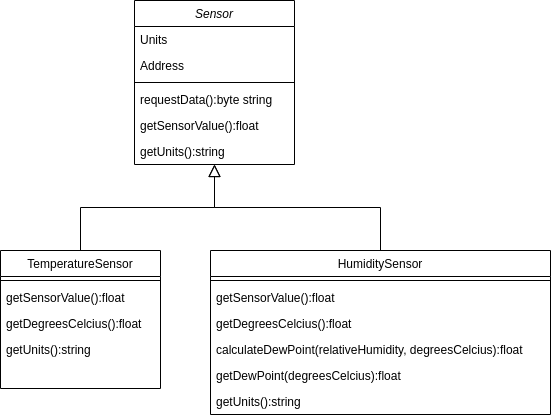

The diagram above was exported from draw.io. Its source (the exported page's mxGraphModel, read from the mxfile embedded in the PNG):
<mxGraphModel dx="1990" dy="1166" grid="1" gridSize="10" guides="1" tooltips="1" connect="1" arrows="1" fold="1" page="1" pageScale="1" pageWidth="827" pageHeight="1169" math="0" shadow="0">
  <root>
    <mxCell id="WIyWlLk6GJQsqaUBKTNV-0" />
    <mxCell id="WIyWlLk6GJQsqaUBKTNV-1" parent="WIyWlLk6GJQsqaUBKTNV-0" />
    <mxCell id="zkfFHV4jXpPFQw0GAbJ--0" value="Sensor" style="swimlane;fontStyle=2;align=center;verticalAlign=top;childLayout=stackLayout;horizontal=1;startSize=26;horizontalStack=0;resizeParent=1;resizeLast=0;collapsible=1;marginBottom=0;rounded=0;shadow=0;strokeWidth=1;" parent="WIyWlLk6GJQsqaUBKTNV-1" vertex="1">
      <mxGeometry x="254" y="110" width="160" height="164" as="geometry">
        <mxRectangle x="220" y="120" width="160" height="26" as="alternateBounds" />
      </mxGeometry>
    </mxCell>
    <mxCell id="zkfFHV4jXpPFQw0GAbJ--1" value="Units" style="text;align=left;verticalAlign=top;spacingLeft=4;spacingRight=4;overflow=hidden;rotatable=0;points=[[0,0.5],[1,0.5]];portConstraint=eastwest;" parent="zkfFHV4jXpPFQw0GAbJ--0" vertex="1">
      <mxGeometry y="26" width="160" height="26" as="geometry" />
    </mxCell>
    <mxCell id="zkfFHV4jXpPFQw0GAbJ--2" value="Address" style="text;align=left;verticalAlign=top;spacingLeft=4;spacingRight=4;overflow=hidden;rotatable=0;points=[[0,0.5],[1,0.5]];portConstraint=eastwest;rounded=0;shadow=0;html=0;" parent="zkfFHV4jXpPFQw0GAbJ--0" vertex="1">
      <mxGeometry y="52" width="160" height="26" as="geometry" />
    </mxCell>
    <mxCell id="zkfFHV4jXpPFQw0GAbJ--4" value="" style="line;html=1;strokeWidth=1;align=left;verticalAlign=middle;spacingTop=-1;spacingLeft=3;spacingRight=3;rotatable=0;labelPosition=right;points=[];portConstraint=eastwest;" parent="zkfFHV4jXpPFQw0GAbJ--0" vertex="1">
      <mxGeometry y="78" width="160" height="8" as="geometry" />
    </mxCell>
    <mxCell id="zkfFHV4jXpPFQw0GAbJ--5" value="requestData():byte string" style="text;align=left;verticalAlign=top;spacingLeft=4;spacingRight=4;overflow=hidden;rotatable=0;points=[[0,0.5],[1,0.5]];portConstraint=eastwest;" parent="zkfFHV4jXpPFQw0GAbJ--0" vertex="1">
      <mxGeometry y="86" width="160" height="26" as="geometry" />
    </mxCell>
    <mxCell id="kqRLj634OGoBmP_t27BP-0" value="getSensorValue():float" style="text;align=left;verticalAlign=top;spacingLeft=4;spacingRight=4;overflow=hidden;rotatable=0;points=[[0,0.5],[1,0.5]];portConstraint=eastwest;" vertex="1" parent="zkfFHV4jXpPFQw0GAbJ--0">
      <mxGeometry y="112" width="160" height="26" as="geometry" />
    </mxCell>
    <mxCell id="kqRLj634OGoBmP_t27BP-1" value="getUnits():string" style="text;align=left;verticalAlign=top;spacingLeft=4;spacingRight=4;overflow=hidden;rotatable=0;points=[[0,0.5],[1,0.5]];portConstraint=eastwest;" vertex="1" parent="zkfFHV4jXpPFQw0GAbJ--0">
      <mxGeometry y="138" width="160" height="26" as="geometry" />
    </mxCell>
    <mxCell id="zkfFHV4jXpPFQw0GAbJ--6" value="TemperatureSensor" style="swimlane;fontStyle=0;align=center;verticalAlign=top;childLayout=stackLayout;horizontal=1;startSize=26;horizontalStack=0;resizeParent=1;resizeLast=0;collapsible=1;marginBottom=0;rounded=0;shadow=0;strokeWidth=1;" parent="WIyWlLk6GJQsqaUBKTNV-1" vertex="1">
      <mxGeometry x="120" y="360" width="160" height="138" as="geometry">
        <mxRectangle x="130" y="380" width="160" height="26" as="alternateBounds" />
      </mxGeometry>
    </mxCell>
    <mxCell id="zkfFHV4jXpPFQw0GAbJ--9" value="" style="line;html=1;strokeWidth=1;align=left;verticalAlign=middle;spacingTop=-1;spacingLeft=3;spacingRight=3;rotatable=0;labelPosition=right;points=[];portConstraint=eastwest;" parent="zkfFHV4jXpPFQw0GAbJ--6" vertex="1">
      <mxGeometry y="26" width="160" height="8" as="geometry" />
    </mxCell>
    <mxCell id="zkfFHV4jXpPFQw0GAbJ--11" value="getSensorValue():float" style="text;align=left;verticalAlign=top;spacingLeft=4;spacingRight=4;overflow=hidden;rotatable=0;points=[[0,0.5],[1,0.5]];portConstraint=eastwest;" parent="zkfFHV4jXpPFQw0GAbJ--6" vertex="1">
      <mxGeometry y="34" width="160" height="26" as="geometry" />
    </mxCell>
    <mxCell id="kqRLj634OGoBmP_t27BP-2" value="getDegreesCelcius():float" style="text;align=left;verticalAlign=top;spacingLeft=4;spacingRight=4;overflow=hidden;rotatable=0;points=[[0,0.5],[1,0.5]];portConstraint=eastwest;" vertex="1" parent="zkfFHV4jXpPFQw0GAbJ--6">
      <mxGeometry y="60" width="160" height="26" as="geometry" />
    </mxCell>
    <mxCell id="kqRLj634OGoBmP_t27BP-3" value="getUnits():string" style="text;align=left;verticalAlign=top;spacingLeft=4;spacingRight=4;overflow=hidden;rotatable=0;points=[[0,0.5],[1,0.5]];portConstraint=eastwest;" vertex="1" parent="zkfFHV4jXpPFQw0GAbJ--6">
      <mxGeometry y="86" width="160" height="26" as="geometry" />
    </mxCell>
    <mxCell id="zkfFHV4jXpPFQw0GAbJ--12" value="" style="endArrow=block;endSize=10;endFill=0;shadow=0;strokeWidth=1;rounded=0;edgeStyle=elbowEdgeStyle;elbow=vertical;" parent="WIyWlLk6GJQsqaUBKTNV-1" source="zkfFHV4jXpPFQw0GAbJ--6" target="zkfFHV4jXpPFQw0GAbJ--0" edge="1">
      <mxGeometry width="160" relative="1" as="geometry">
        <mxPoint x="200" y="203" as="sourcePoint" />
        <mxPoint x="200" y="203" as="targetPoint" />
      </mxGeometry>
    </mxCell>
    <mxCell id="zkfFHV4jXpPFQw0GAbJ--13" value="HumiditySensor" style="swimlane;fontStyle=0;align=center;verticalAlign=top;childLayout=stackLayout;horizontal=1;startSize=26;horizontalStack=0;resizeParent=1;resizeLast=0;collapsible=1;marginBottom=0;rounded=0;shadow=0;strokeWidth=1;" parent="WIyWlLk6GJQsqaUBKTNV-1" vertex="1">
      <mxGeometry x="330" y="360" width="340" height="164" as="geometry">
        <mxRectangle x="340" y="380" width="170" height="26" as="alternateBounds" />
      </mxGeometry>
    </mxCell>
    <mxCell id="zkfFHV4jXpPFQw0GAbJ--15" value="" style="line;html=1;strokeWidth=1;align=left;verticalAlign=middle;spacingTop=-1;spacingLeft=3;spacingRight=3;rotatable=0;labelPosition=right;points=[];portConstraint=eastwest;" parent="zkfFHV4jXpPFQw0GAbJ--13" vertex="1">
      <mxGeometry y="26" width="340" height="8" as="geometry" />
    </mxCell>
    <mxCell id="kqRLj634OGoBmP_t27BP-6" value="getSensorValue():float" style="text;align=left;verticalAlign=top;spacingLeft=4;spacingRight=4;overflow=hidden;rotatable=0;points=[[0,0.5],[1,0.5]];portConstraint=eastwest;" vertex="1" parent="zkfFHV4jXpPFQw0GAbJ--13">
      <mxGeometry y="34" width="340" height="26" as="geometry" />
    </mxCell>
    <mxCell id="kqRLj634OGoBmP_t27BP-5" value="getDegreesCelcius():float" style="text;align=left;verticalAlign=top;spacingLeft=4;spacingRight=4;overflow=hidden;rotatable=0;points=[[0,0.5],[1,0.5]];portConstraint=eastwest;" vertex="1" parent="zkfFHV4jXpPFQw0GAbJ--13">
      <mxGeometry y="60" width="340" height="26" as="geometry" />
    </mxCell>
    <mxCell id="kqRLj634OGoBmP_t27BP-7" value="calculateDewPoint(relativeHumidity, degreesCelcius):float" style="text;align=left;verticalAlign=top;spacingLeft=4;spacingRight=4;overflow=hidden;rotatable=0;points=[[0,0.5],[1,0.5]];portConstraint=eastwest;" vertex="1" parent="zkfFHV4jXpPFQw0GAbJ--13">
      <mxGeometry y="86" width="340" height="26" as="geometry" />
    </mxCell>
    <mxCell id="kqRLj634OGoBmP_t27BP-8" value="getDewPoint(degreesCelcius):float" style="text;align=left;verticalAlign=top;spacingLeft=4;spacingRight=4;overflow=hidden;rotatable=0;points=[[0,0.5],[1,0.5]];portConstraint=eastwest;" vertex="1" parent="zkfFHV4jXpPFQw0GAbJ--13">
      <mxGeometry y="112" width="340" height="26" as="geometry" />
    </mxCell>
    <mxCell id="kqRLj634OGoBmP_t27BP-9" value="getUnits():string" style="text;align=left;verticalAlign=top;spacingLeft=4;spacingRight=4;overflow=hidden;rotatable=0;points=[[0,0.5],[1,0.5]];portConstraint=eastwest;" vertex="1" parent="zkfFHV4jXpPFQw0GAbJ--13">
      <mxGeometry y="138" width="340" height="26" as="geometry" />
    </mxCell>
    <mxCell id="zkfFHV4jXpPFQw0GAbJ--16" value="" style="endArrow=block;endSize=10;endFill=0;shadow=0;strokeWidth=1;rounded=0;edgeStyle=elbowEdgeStyle;elbow=vertical;" parent="WIyWlLk6GJQsqaUBKTNV-1" source="zkfFHV4jXpPFQw0GAbJ--13" target="zkfFHV4jXpPFQw0GAbJ--0" edge="1">
      <mxGeometry width="160" relative="1" as="geometry">
        <mxPoint x="210" y="373" as="sourcePoint" />
        <mxPoint x="310" y="271" as="targetPoint" />
      </mxGeometry>
    </mxCell>
  </root>
</mxGraphModel>